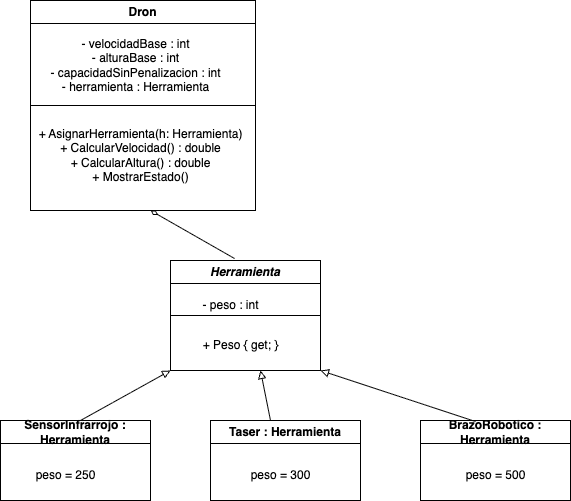

The diagram above was exported from draw.io. Its source (the exported page's mxGraphModel, read from the mxfile embedded in the PNG):
<mxGraphModel dx="606" dy="421" grid="1" gridSize="10" guides="1" tooltips="1" connect="1" arrows="1" fold="1" page="1" pageScale="1" pageWidth="827" pageHeight="1169" math="0" shadow="0">
  <root>
    <mxCell id="0" />
    <mxCell id="1" parent="0" />
    <mxCell id="2" value="Dron" style="swimlane;whiteSpace=wrap;html=1;" parent="1" vertex="1">
      <mxGeometry x="40" y="50" width="225" height="210" as="geometry">
        <mxRectangle x="50" y="50" width="70" height="30" as="alternateBounds" />
      </mxGeometry>
    </mxCell>
    <mxCell id="3" value="- velocidadBase : int&lt;br&gt;- alturaBase : int&lt;br&gt;- capacidadSinPenalizacion : int&lt;br&gt;- herramienta : Herramienta" style="text;html=1;align=center;verticalAlign=middle;resizable=0;points=[];autosize=1;strokeColor=none;fillColor=none;" parent="2" vertex="1">
      <mxGeometry x="10" y="30" width="190" height="70" as="geometry" />
    </mxCell>
    <mxCell id="6" value="+ AsignarHerramienta(h: Herramienta)&lt;br&gt;+ CalcularVelocidad() : double&lt;br&gt;+ CalcularAltura() : double&lt;br&gt;+ MostrarEstado()" style="text;html=1;align=center;verticalAlign=middle;resizable=0;points=[];autosize=1;strokeColor=none;fillColor=none;" parent="2" vertex="1">
      <mxGeometry x="-5" y="120" width="230" height="70" as="geometry" />
    </mxCell>
    <mxCell id="5" value="" style="endArrow=none;html=1;exitX=0;exitY=0.5;exitDx=0;exitDy=0;entryX=1;entryY=0.5;entryDx=0;entryDy=0;" parent="1" source="2" target="2" edge="1">
      <mxGeometry width="50" height="50" relative="1" as="geometry">
        <mxPoint x="102.5" y="149" as="sourcePoint" />
        <mxPoint x="177.5" y="149" as="targetPoint" />
        <Array as="points">
          <mxPoint x="80" y="155" />
        </Array>
      </mxGeometry>
    </mxCell>
    <mxCell id="7" value="&lt;i&gt;Herramienta&lt;/i&gt;" style="swimlane;whiteSpace=wrap;html=1;" parent="1" vertex="1">
      <mxGeometry x="180" y="310" width="150" height="110" as="geometry">
        <mxRectangle x="190" y="320" width="110" height="30" as="alternateBounds" />
      </mxGeometry>
    </mxCell>
    <mxCell id="10" value="+ Peso { get; }" style="text;html=1;align=center;verticalAlign=middle;resizable=0;points=[];autosize=1;strokeColor=none;fillColor=none;" parent="7" vertex="1">
      <mxGeometry x="20" y="70" width="100" height="30" as="geometry" />
    </mxCell>
    <mxCell id="8" value="- peso : int" style="text;html=1;align=center;verticalAlign=middle;resizable=0;points=[];autosize=1;strokeColor=none;fillColor=none;" parent="7" vertex="1">
      <mxGeometry x="20" y="30" width="80" height="30" as="geometry" />
    </mxCell>
    <mxCell id="9" value="" style="endArrow=none;html=1;entryX=1;entryY=0.5;entryDx=0;entryDy=0;exitX=0;exitY=0.5;exitDx=0;exitDy=0;" parent="1" source="7" target="7" edge="1">
      <mxGeometry width="50" height="50" relative="1" as="geometry">
        <mxPoint x="414" y="405" as="sourcePoint" />
        <mxPoint x="464" y="355" as="targetPoint" />
      </mxGeometry>
    </mxCell>
    <mxCell id="12" value="SensorInfrarrojo : Herramienta" style="swimlane;whiteSpace=wrap;html=1;" parent="1" vertex="1">
      <mxGeometry x="10" y="470" width="150" height="80" as="geometry" />
    </mxCell>
    <mxCell id="15" value="peso = 250" style="text;html=1;align=center;verticalAlign=middle;resizable=0;points=[];autosize=1;strokeColor=none;fillColor=none;" parent="12" vertex="1">
      <mxGeometry x="25" y="40" width="80" height="30" as="geometry" />
    </mxCell>
    <mxCell id="13" value="Taser : Herramienta" style="swimlane;whiteSpace=wrap;html=1;" parent="1" vertex="1">
      <mxGeometry x="220" y="470" width="150" height="80" as="geometry" />
    </mxCell>
    <mxCell id="16" value="peso = 300" style="text;html=1;align=center;verticalAlign=middle;resizable=0;points=[];autosize=1;strokeColor=none;fillColor=none;" parent="13" vertex="1">
      <mxGeometry x="30" y="40" width="80" height="30" as="geometry" />
    </mxCell>
    <mxCell id="14" value="BrazoRobotico : Herramienta" style="swimlane;whiteSpace=wrap;html=1;" parent="1" vertex="1">
      <mxGeometry x="430" y="470" width="150" height="80" as="geometry" />
    </mxCell>
    <mxCell id="17" value="peso = 500" style="text;html=1;align=center;verticalAlign=middle;resizable=0;points=[];autosize=1;strokeColor=none;fillColor=none;" parent="14" vertex="1">
      <mxGeometry x="35" y="40" width="80" height="30" as="geometry" />
    </mxCell>
    <mxCell id="18" value="" style="endArrow=block;html=1;entryX=0;entryY=1;entryDx=0;entryDy=0;endFill=0;" parent="1" target="7" edge="1">
      <mxGeometry width="50" height="50" relative="1" as="geometry">
        <mxPoint x="90" y="470" as="sourcePoint" />
        <mxPoint x="140" y="420" as="targetPoint" />
      </mxGeometry>
    </mxCell>
    <mxCell id="19" value="" style="endArrow=block;html=1;entryX=0;entryY=1;entryDx=0;entryDy=0;endFill=0;exitX=0.4;exitY=0;exitDx=0;exitDy=0;exitPerimeter=0;" parent="1" source="13" edge="1">
      <mxGeometry width="50" height="50" relative="1" as="geometry">
        <mxPoint x="180" y="470" as="sourcePoint" />
        <mxPoint x="270" y="420" as="targetPoint" />
      </mxGeometry>
    </mxCell>
    <mxCell id="20" value="" style="endArrow=block;html=1;entryX=1;entryY=1;entryDx=0;entryDy=0;endFill=0;exitX=0.367;exitY=0.013;exitDx=0;exitDy=0;exitPerimeter=0;" parent="1" source="14" target="7" edge="1">
      <mxGeometry width="50" height="50" relative="1" as="geometry">
        <mxPoint x="369" y="430" as="sourcePoint" />
        <mxPoint x="459" y="380" as="targetPoint" />
      </mxGeometry>
    </mxCell>
    <mxCell id="21" value="" style="endArrow=none;html=1;endFill=0;entryX=0.427;entryY=-0.018;entryDx=0;entryDy=0;entryPerimeter=0;startArrow=diamondThin;startFill=0;" parent="1" target="7" edge="1">
      <mxGeometry width="50" height="50" relative="1" as="geometry">
        <mxPoint x="160" y="260" as="sourcePoint" />
        <mxPoint x="180" y="290" as="targetPoint" />
      </mxGeometry>
    </mxCell>
  </root>
</mxGraphModel>